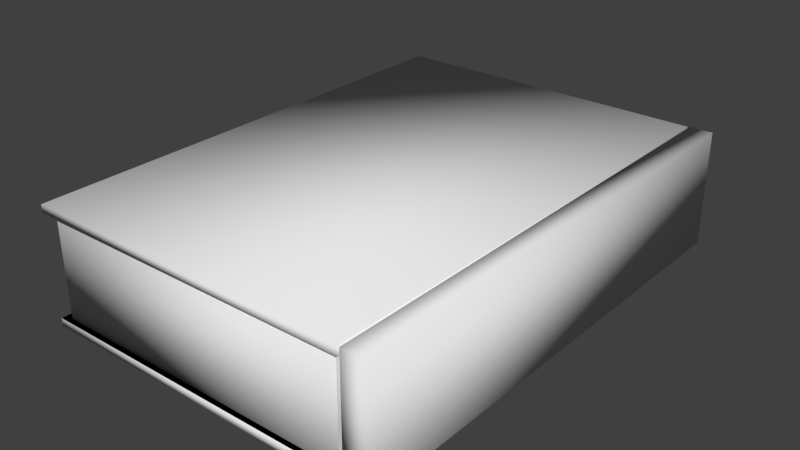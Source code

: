 # Source: book.blend  (saved by Blender 2.75.0; exported with 4.5.12 LTS)
import bpy
from mathutils import Matrix  # noqa: F401  (used for matrix-valued properties, if any)

bpy.ops.wm.read_factory_settings(use_empty=True)
scene = bpy.context.scene
scene.name = 'Scene'

# ---- collections
col_collection_1 = bpy.data.collections.new('Collection 1'); scene.collection.children.link(col_collection_1)

# ---- world
world_world = bpy.data.worlds.new('World'); scene.world = world_world
world_world.color = (0.05088, 0.05088, 0.05088)
world_world.use_sun_shadow = False
world_world.sun_shadow_jitter_overblur = 0.0
world_world.cycles.sampling_method = 'MANUAL'
world_world.cycles.sample_map_resolution = 256

# ---- meshes
me_cube_003 = bpy.data.meshes.new('Cube.003')
me_cube_003.from_pydata([(-0.0368, -0.7837, -0.1859), (-0.0368, -0.7837, 0.1859), (-0.0368, 0.7837, -0.1859), (-0.0368, 0.7837, 0.1859), (0.0368, -0.7837, -0.1859), (0.0368, -0.7837, 0.1859), (0.0368, 0.7837, -0.1859), (0.0368, 0.7837, 0.1859)], [], [(1, 3, 2, 0), (3, 7, 6, 2), (7, 5, 4, 6), (5, 1, 0, 4), (0, 2, 6, 4), (5, 7, 3, 1)])
me_cube_003.polygons.foreach_set('use_smooth', [True] * 6)
me_cube_003.use_remesh_preserve_volume = False
me_cube_003.use_remesh_preserve_attributes = False
me_cube_003.use_mirror_vertex_groups = False
me_cube_003.update()
me_cube_006 = bpy.data.meshes.new('Cube.006')
me_cube_006.from_pydata([(0.509, -0.7837, 0.01405), (0.5111, -0.7837, 0.331), (0.509, 0.7837, 0.01405), (0.5111, 0.7837, 0.331), (-0.5227, -0.7837, 0.01325), (-0.5227, 0.7837, 0.01325), (0.5087, -0.7837, 0.01325), (0.5087, 0.7837, 0.01325), (-0.5327, -0.7837, 0.3307), (-0.5327, 0.7837, 0.3307), (0.5127, -0.7837, 0.3307), (0.5127, 0.7837, 0.3307)], [], [(1, 3, 2, 0), (6, 7, 5, 4), (8, 9, 11, 10)])
me_cube_006.polygons.foreach_set('use_smooth', [True] * 3)
_uv = me_cube_006.uv_layers.new(name='UVMap')
_uv.uv.foreach_set('vector', [0.0, 0.0, 0.0, 0.0, 0.0, 0.0, 0.0, 0.0, 0.0, 0.0, 0.0, 0.0, 0.0, 0.0, 0.0, 0.0, 0.0, 0.0, 0.0, 0.0, 0.0, 0.0, 0.0, 0.0])
me_cube_006.use_remesh_preserve_volume = False
me_cube_006.use_remesh_preserve_attributes = False
me_cube_006.use_mirror_vertex_groups = False
me_cube_006.update()
me_cube = bpy.data.meshes.new('Cube')
me_cube.from_pydata([(-0.5227, -0.7837, -0.01325), (-0.5227, -0.7837, 0.01325), (-0.5227, 0.7837, -0.01325), (-0.5227, 0.7837, 0.01325), (0.5227, -0.7837, -0.01325), (0.5227, -0.7837, 0.01325), (0.5227, 0.7837, -0.01325), (0.5227, 0.7837, 0.01325)], [], [(1, 3, 2, 0), (3, 7, 6, 2), (7, 5, 4, 6), (5, 1, 0, 4), (0, 2, 6, 4), (5, 7, 3, 1)])
me_cube.polygons.foreach_set('use_smooth', [True] * 6)
_uv = me_cube.uv_layers.new(name='UVMap')
_uv.uv.foreach_set('vector', [0.0, 0.0, 0.0, 0.0, 0.0, 0.0, 0.0, 0.0, 0.0, 0.0, 0.0, 0.0, 0.0, 0.0, 0.0, 0.0, 0.0, 0.0, 0.0, 0.0, 0.0, 0.0, 0.0, 0.0, 0.0, 0.0, 0.0, 0.0, 0.0, 0.0, 0.0, 0.0, 0.0, 0.0, 0.0, 0.0, 0.0, 0.0, 0.0, 0.0, -0.01384, -0.00132, 1.014, -0.001321, 1.014, 0.9911, -0.01384, 0.9911])
me_cube.use_remesh_preserve_volume = False
me_cube.use_remesh_preserve_attributes = False
me_cube.use_mirror_vertex_groups = False
me_cube.update()
me_cube_002 = bpy.data.meshes.new('Cube.002')
me_cube_002.from_pydata([(-0.5227, -0.7837, -0.01325), (-0.5227, -0.7837, 0.01325), (-0.5227, 0.7837, -0.01325), (-0.5227, 0.7837, 0.01325), (0.5227, -0.7837, -0.01325), (0.5227, -0.7837, 0.01325), (0.5227, 0.7837, -0.01325), (0.5227, 0.7837, 0.01325)], [], [(1, 3, 2, 0), (3, 7, 6, 2), (7, 5, 4, 6), (5, 1, 0, 4), (0, 2, 6, 4), (5, 7, 3, 1)])
me_cube_002.polygons.foreach_set('use_smooth', [True] * 6)
_uv = me_cube_002.uv_layers.new(name='UVMap')
_uv.uv.foreach_set('vector', [0.0, 0.0, 0.0, 0.0, 0.0, 0.0, 0.0, 0.0, 0.0, 0.0, 0.0, 0.0, 0.0, 0.0, 0.0, 0.0, 0.0, 0.0, 0.0, 0.0, 0.0, 0.0, 0.0, 0.0, 0.0, 0.0, 0.0, 0.0, 0.0, 0.0, 0.0, 0.0, 0.007375, 0.9947, 8.213e-05, 8.213e-05, 0.9999, 8.213e-05, 0.9926, 0.9947, 0.0, 0.0, 0.0, 0.0, 0.0, 0.0, 0.0, 0.0])
me_cube_002.use_remesh_preserve_volume = False
me_cube_002.use_remesh_preserve_attributes = False
me_cube_002.use_mirror_vertex_groups = False
me_cube_002.update()
me_cube_001 = bpy.data.meshes.new('Cube.001')
me_cube_001.from_pydata([(-0.502, -0.7671, -0.161), (-0.502, -0.7671, 0.161), (-0.502, 0.7671, -0.161), (-0.502, 0.7671, 0.161), (0.502, -0.7671, -0.161), (0.502, -0.7671, 0.161), (0.502, 0.7671, -0.161), (0.502, 0.7671, 0.161)], [], [(1, 3, 2, 0), (3, 7, 6, 2), (7, 5, 4, 6), (5, 1, 0, 4), (0, 2, 6, 4), (5, 7, 3, 1)])
me_cube_001.polygons.foreach_set('use_smooth', [True] * 6)
_uv = me_cube_001.uv_layers.new(name='UVMap')
_uv.uv.foreach_set('vector', [8.168e-05, 8.168e-05, 0.9999, 8.168e-05, 0.9999, 0.9873, 0.01467, 0.9922, 0.9986, 0.9999, 9.992e-05, 0.9999, 9.992e-05, 9.992e-05, 0.9986, 9.992e-05, 0.9999, 0.989, 9.943e-05, 0.989, 9.946e-05, 9.943e-05, 0.9999, 9.943e-05, 0.9986, 0.9999, 0.0001, 0.9999, 9.992e-05, 9.998e-05, 0.9986, 9.992e-05, 0.014, 0.9334, 0.06075, 0.9334, 0.06075, 0.9796, 0.014, 0.9796, 0.07334, 0.9533, 0.09984, 0.9533, 0.09984, 0.9795, 0.07334, 0.9795])
me_cube_001.use_remesh_preserve_volume = False
me_cube_001.use_remesh_preserve_attributes = False
me_cube_001.use_mirror_vertex_groups = False
me_cube_001.update()

# ---- objects
ob_hinge = bpy.data.objects.new('hinge', me_cube_003)
ob_cover_inside = bpy.data.objects.new('cover_Inside', me_cube_006)
ob_front_cover = bpy.data.objects.new('front_cover', me_cube)
ob_back_cover = bpy.data.objects.new('back_cover', me_cube_002)
ob_pages = bpy.data.objects.new('pages', me_cube_001)

# ---- transforms, parenting, visibility, modifiers, constraints
ob_hinge.location = (0.0, 0.0, 0.0)
ob_hinge.lineart.crease_threshold = 0.0
ob_cover_inside.parent = ob_hinge
ob_cover_inside.location = (-0.5571, 4.657e-10, -0.173)
ob_cover_inside.lineart.crease_threshold = 0.0
ob_front_cover.parent = ob_hinge
ob_front_cover.location = (-0.5671, 4.657e-10, 0.171)
ob_front_cover.lineart.crease_threshold = 0.0
ob_back_cover.parent = ob_hinge
ob_back_cover.location = (-0.5571, 4.657e-10, -0.173)
ob_back_cover.lineart.crease_threshold = 0.0
ob_pages.parent = ob_hinge
ob_pages.location = (-0.5513, 4.657e-10, 0.0006443)
ob_pages.lineart.crease_threshold = 0.0

# ---- collection membership
col_collection_1.objects.link(ob_hinge)
col_collection_1.objects.link(ob_cover_inside)
col_collection_1.objects.link(ob_front_cover)
col_collection_1.objects.link(ob_back_cover)
col_collection_1.objects.link(ob_pages)

# ---- scene / render settings (as saved in the file)
scene.frame_start = 1; scene.frame_end = 250; scene.frame_set(1)
scene.render.engine = 'BLENDER_EEVEE_NEXT'
scene.render.resolution_percentage = 50
scene.render.dither_intensity = 0.0
scene.cycles.use_denoising = False
scene.cycles.samples = 10
scene.cycles.sampling_pattern = 'TABULATED_SOBOL'
scene.cycles.light_sampling_threshold = 0.0
scene.cycles.use_adaptive_sampling = False
scene.cycles.use_light_tree = False
scene.cycles.blur_glossy = 0.0
scene.cycles.pixel_filter_type = 'GAUSSIAN'
scene.cycles.sample_clamp_indirect = 0.0
scene.view_settings.view_transform = 'Standard'
bpy.context.view_layer.update()

# ---- added for rendering (the .blend has no active camera and no usable light): camera, sun
cam_auto = bpy.data.cameras.new('AutoCamera')
cam_auto.lens = 50.0
cam_auto.sensor_width = 36.0
cam_auto.clip_end = 1000.0
ob_auto_camera = bpy.data.objects.new('AutoCamera', cam_auto)
scene.collection.objects.link(ob_auto_camera)
ob_auto_camera.location = (1.29229, -2.1825, 1.45481)
ob_auto_camera.rotation_euler = (1.09748, -7.21219e-08, 0.694738)
scene.camera = ob_auto_camera
light_auto_sun = bpy.data.lights.new('AutoSun', 'SUN')
light_auto_sun.energy = 3.0
light_auto_sun.angle = 0.0523599
ob_auto_sun = bpy.data.objects.new('AutoSun', light_auto_sun)
scene.collection.objects.link(ob_auto_sun)
ob_auto_sun.rotation_euler = (0.872665, 0.174533, 0.523599)
bpy.context.view_layer.update()
